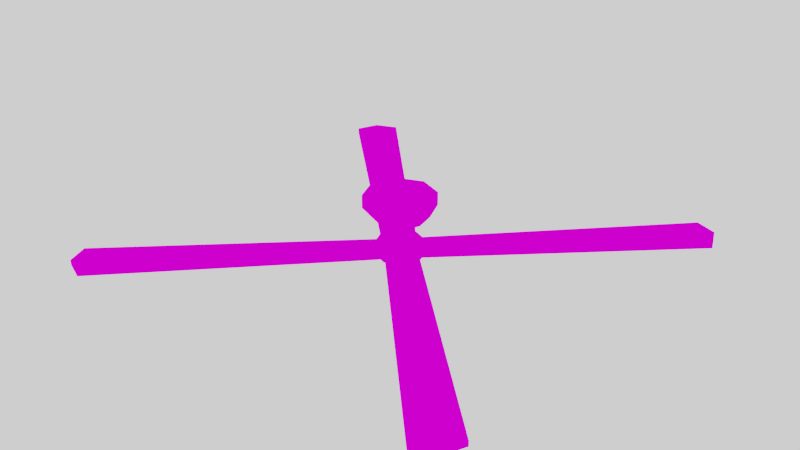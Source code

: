 # Source: FAN_3.blend  (saved by Blender 2.79.0; exported with 4.5.12 LTS)
import bpy
from mathutils import Matrix  # noqa: F401  (used for matrix-valued properties, if any)

bpy.ops.wm.read_factory_settings(use_empty=True)
scene = bpy.context.scene
scene.name = 'Scene'

# ---- collections
col_collection_1 = bpy.data.collections.new('Collection 1'); scene.collection.children.link(col_collection_1)

# ---- images (referenced by path relative to the original .blend; pixels are not part of the script)
import os
ASSET_DIR = os.environ.get("B2B_ASSET_DIR", "")  # directory of the original .blend (textures are referenced by path, not embedded)
HERE = os.path.dirname(os.path.abspath(__file__))  # packed textures are extracted next to this script under _unpacked/

def load_image(name, relpath, width, height, colorspace="sRGB"):
    """Load a texture the original file referenced (path relative to the .blend, or extracted next to this script)."""
    p = next((c for c in (os.path.join(HERE, relpath), os.path.join(ASSET_DIR, relpath)) if relpath and os.path.exists(c)), "")
    if p:
        img = bpy.data.images.load(p, check_existing=True)
        img.name = name
    else:  # same state as the original file: an image datablock whose file is absent (Cycles renders it pink)
        img = bpy.data.images.new(name, width, height)
        img.source = "FILE"
        img.filepath = "//" + (relpath or name)
    img.colorspace_settings.name = colorspace
    return img
img_colour_1_png_001 = load_image('COLOUR_1.png.001', 'COLOUR_1.png', 1024, 1024, 'sRGB')

# ---- materials (node trees are filled in below, after node groups)
mat_material = bpy.data.materials.new('Material')
mat_material.alpha_threshold = 0.0
mat_material.roughness = 0.5

# ---- material node trees
mat_material.use_nodes = True; mat_material.node_tree.nodes.clear()
_N = mat_material.node_tree.nodes; _L = mat_material.node_tree.links
n0 = _N.new('ShaderNodeOutputMaterial'); n0.name = 'Material Output'; n0.location = (300, 300)
n1 = _N.new('ShaderNodeBsdfDiffuse'); n1.name = 'Diffuse BSDF'; n1.location = (10, 300)
n2 = _N.new('ShaderNodeTexImage'); n2.name = 'Image Texture'; n2.location = (-180, 300)
n2.width = 140
n2.image = img_colour_1_png_001
_L.new(n1.outputs[0], n0.inputs[0])
_L.new(n2.outputs[0], n1.inputs[0])
n0.is_active_output = True

# ---- world
world_world = bpy.data.worlds.new('World'); scene.world = world_world
world_world.use_nodes = True; world_world.node_tree.nodes.clear()
_N = world_world.node_tree.nodes; _L = world_world.node_tree.links
n0 = _N.new('ShaderNodeOutputWorld'); n0.name = 'World Output'; n0.location = (300, 300)
n1 = _N.new('ShaderNodeBackground'); n1.name = 'Background'; n1.location = (10, 300)
n1.inputs[0].default_value = (1.0, 1.0, 1.0, 1.0)
_L.new(n1.outputs[0], n0.inputs[0])
n0.is_active_output = True
world_world.color = (0.05088, 0.05088, 0.05088)
world_world.use_sun_shadow = False
world_world.sun_shadow_jitter_overblur = 0.0
world_world.cycles.sampling_method = 'MANUAL'

# ---- meshes
me_circle_002 = bpy.data.meshes.new('Circle.002')
me_circle_002.from_pydata([(1.826e-08, 0.2723, 0.0), (0.2723, 2.15e-08, 0.0), (0.1925, 0.1925, 0.0), (1.826e-08, 0.2723, -0.1), (0.2723, 2.15e-08, -0.1), (0.1925, 0.1925, -0.1), (0.0, 0.0, 0.0), (0.1298, 0.1298, -0.2), (0.1835, 2.461e-08, -0.2), (-2.904e-08, 0.1835, -0.2), (0.1112, 0.0, -0.2), (0.1112, 0.0, -0.36), (0.0, 0.1112, -0.2), (0.0, 0.1112, -0.36), (0.07865, 0.07865, -0.2), (0.07865, 0.07865, -0.36), (0.0, 0.0, -0.36)], [], [(2, 1, 4, 5), (0, 2, 5, 3), (14, 10, 11, 15), (8, 7, 5, 4), (7, 9, 3, 5), (12, 14, 15, 13), (2, 0, 6), (1, 2, 6), (10, 14, 7, 8), (14, 12, 9, 7), (13, 15, 16), (15, 11, 16)])
_uv = me_circle_002.uv_layers.new(name='UVMap')
_uv.uv.foreach_set('vector', [0.8028, 0.8818, 0.8028, 0.8338, 0.8165, 0.8338, 0.8165, 0.8818, 0.8028, 0.9157, 0.8028, 0.8818, 0.8165, 0.8818, 0.8165, 0.9157, 0.4436, 0.7802, 0.4755, 0.7802, 0.4755, 0.9281, 0.4436, 0.9281, 0.8302, 0.8416, 0.8302, 0.8739, 0.8165, 0.8818, 0.8165, 0.8338, 0.7841, 0.9278, 0.766, 0.9169, 0.7654, 0.8965, 0.7923, 0.9127, 0.3984, 0.7802, 0.4436, 0.7802, 0.4436, 0.9281, 0.3984, 0.9281, 0.7764, 0.8521, 0.8028, 0.8338, 0.8028, 0.8965, 0.7654, 0.8965, 0.7764, 0.8521, 0.8028, 0.8965, 0.7824, 0.9579, 0.7775, 0.9402, 0.7841, 0.9278, 0.7923, 0.9571, 0.7775, 0.9402, 0.7665, 0.9335, 0.766, 0.9169, 0.7841, 0.9278, 0.3984, 0.9281, 0.4436, 0.9281, 0.3984, 0.9281, 0.4436, 0.9281, 0.4755, 0.9281, 0.4436, 0.9281])
_ca = me_circle_002.color_attributes.new('Col', 'BYTE_COLOR', 'CORNER')
_ca.data.foreach_set('color', [1.0, 1.0, 1.0, 1.0, 1.0, 1.0, 1.0, 1.0, 1.0, 1.0, 1.0, 1.0, 1.0, 1.0, 1.0, 1.0, 1.0, 1.0, 1.0, 1.0, 1.0, 1.0, 1.0, 1.0, 1.0, 1.0, 1.0, 1.0, 1.0, 1.0, 1.0, 1.0, 1.0, 1.0, 1.0, 1.0, 1.0, 1.0, 1.0, 1.0, 1.0, 1.0, 1.0, 1.0, 1.0, 1.0, 1.0, 1.0, 1.0, 1.0, 1.0, 1.0, 1.0, 1.0, 1.0, 1.0, 1.0, 1.0, 1.0, 1.0, 1.0, 1.0, 1.0, 1.0, 1.0, 1.0, 1.0, 1.0, 1.0, 1.0, 1.0, 1.0, 1.0, 1.0, 1.0, 1.0, 1.0, 1.0, 1.0, 1.0, 1.0, 1.0, 1.0, 1.0, 1.0, 1.0, 1.0, 1.0, 1.0, 1.0, 1.0, 1.0, 1.0, 1.0, 1.0, 1.0, 1.0, 1.0, 1.0, 1.0, 1.0, 1.0, 1.0, 1.0, 1.0, 1.0, 1.0, 1.0, 1.0, 1.0, 1.0, 1.0, 1.0, 1.0, 1.0, 1.0, 1.0, 1.0, 1.0, 1.0, 1.0, 1.0, 1.0, 1.0, 1.0, 1.0, 1.0, 1.0, 1.0, 1.0, 1.0, 1.0, 1.0, 1.0, 1.0, 1.0, 1.0, 1.0, 1.0, 1.0, 1.0, 1.0, 1.0, 1.0, 1.0, 1.0, 1.0, 1.0, 1.0, 1.0, 1.0, 1.0, 1.0, 1.0, 1.0, 1.0, 1.0, 1.0, 1.0, 1.0, 1.0, 1.0, 1.0, 1.0, 1.0, 1.0, 1.0, 1.0, 1.0, 1.0, 1.0, 1.0, 1.0, 1.0, 1.0, 1.0])
me_circle_002.materials.append(mat_material)
me_circle_002.use_remesh_preserve_volume = False
me_circle_002.use_remesh_preserve_attributes = False
me_circle_002.use_mirror_vertex_groups = False
me_circle_002.update()
me_circle_001 = bpy.data.meshes.new('Circle.001')
me_circle_001.from_pydata([(-2.904e-08, 0.1835, -0.3751), (2.336e-08, 7.451e-08, -0.5), (0.1835, 2.461e-08, -0.3751), (0.1401, 0.1401, -0.42), (-1.755e-08, 0.1433, -0.5), (0.1433, 3.555e-08, -0.5), (0.1401, 0.1401, -0.46), (0.1298, 0.1298, -0.3751), (0.1013, 0.1013, -0.5), (1.732, 1.49, -0.42), (1.49, 1.732, -0.42), (1.732, 1.49, -0.46), (1.49, 1.732, -0.46), (0.1905, 0.01831, -0.46), (0.1905, 0.01831, -0.42), (0.01831, 0.1905, -0.42), (0.01831, 0.1905, -0.46), (1.661, 1.661, -0.42), (1.661, 1.661, -0.46), (0.1298, 0.1298, -0.4), (0.1835, 2.461e-08, -0.4), (-2.904e-08, 0.1835, -0.4), (0.1279, 0.0, -0.36), (0.0, 0.1279, -0.36), (0.09043, 0.09043, -0.36), (0.1298, 0.1298, -0.48), (0.1835, 2.461e-08, -0.48), (-2.904e-08, 0.1835, -0.48), (0.0, 0.0, -0.36)], [], [(17, 9, 11, 18), (5, 1, 4, 8), (10, 17, 18, 12), (14, 3, 19, 20), (3, 15, 21, 19), (6, 13, 26, 25), (16, 6, 25, 27), (13, 14, 20, 26), (15, 16, 27, 21), (11, 9, 14, 13), (10, 12, 16, 15), (9, 17, 3, 14), (17, 10, 15, 3), (18, 11, 13, 6), (12, 18, 6, 16), (7, 2, 20, 19), (0, 7, 19, 21), (24, 22, 2, 7), (23, 24, 7, 0), (5, 8, 25, 26), (8, 4, 27, 25), (24, 23, 28), (22, 24, 28)])
_uv = me_circle_001.uv_layers.new(name='UVMap')
_uv.uv.foreach_set('vector', [0.6143, 0.7823, 0.6143, 0.7645, 0.6198, 0.7645, 0.6198, 0.7823, 0.8235, 0.8167, 0.8235, 0.9084, 0.7846, 0.9128, 0.796, 0.8467, 0.6143, 0.7949, 0.6143, 0.7823, 0.6198, 0.7823, 0.6198, 0.7949, 0.8666, 0.9463, 0.8529, 0.8666, 0.858, 0.8666, 0.8726, 0.9516, 0.8529, 0.8666, 0.8666, 0.7868, 0.8726, 0.7816, 0.858, 0.8666, 0.783, 0.8176, 0.8161, 0.7816, 0.8223, 0.7882, 0.787, 0.8266, 0.7693, 0.897, 0.783, 0.8176, 0.787, 0.8266, 0.7724, 0.9113, 0.7886, 0.9521, 0.7886, 0.9259, 0.7941, 0.9128, 0.7941, 0.9652, 0.7832, 0.9521, 0.7832, 0.9259, 0.7886, 0.9128, 0.7886, 0.9652, 0.6033, 0.7645, 0.6088, 0.7645, 0.6088, 0.9695, 0.6033, 0.9695, 0.6088, 0.7645, 0.6143, 0.7645, 0.6143, 0.9695, 0.6088, 0.9695, 0.5563, 0.7713, 0.5798, 0.7645, 0.5798, 0.9715, 0.5631, 0.9763, 0.5798, 0.7645, 0.6033, 0.7713, 0.5965, 0.9763, 0.5798, 0.9715, 0.5328, 0.7645, 0.5563, 0.7713, 0.5495, 0.9763, 0.5328, 0.9715, 0.5093, 0.7713, 0.5328, 0.7645, 0.5328, 0.9715, 0.5161, 0.9763, 0.7832, 0.9128, 0.7832, 0.9796, 0.7762, 0.9796, 0.7762, 0.9128, 0.7762, 0.9128, 0.7762, 0.9796, 0.7693, 0.9796, 0.7693, 0.9128, 0.844, 0.8666, 0.8529, 0.9181, 0.8381, 0.9516, 0.8235, 0.8666, 0.8529, 0.8151, 0.844, 0.8666, 0.8235, 0.8666, 0.8381, 0.7816, 0.8235, 0.8167, 0.796, 0.8467, 0.787, 0.8266, 0.8223, 0.7882, 0.796, 0.8467, 0.7846, 0.9128, 0.7724, 0.9113, 0.787, 0.8266, 0.844, 0.8666, 0.8529, 0.8151, 0.844, 0.8666, 0.8529, 0.9181, 0.844, 0.8666, 0.8529, 0.9181])
_ca = me_circle_001.color_attributes.new('Col', 'BYTE_COLOR', 'CORNER')
_ca.data.foreach_set('color', [1.0, 1.0, 1.0, 1.0, 1.0, 1.0, 1.0, 1.0, 1.0, 1.0, 1.0, 1.0, 1.0, 1.0, 1.0, 1.0, 1.0, 1.0, 1.0, 1.0, 1.0, 1.0, 1.0, 1.0, 1.0, 1.0, 1.0, 1.0, 1.0, 1.0, 1.0, 1.0, 1.0, 1.0, 1.0, 1.0, 1.0, 1.0, 1.0, 1.0, 1.0, 1.0, 1.0, 1.0, 1.0, 1.0, 1.0, 1.0, 1.0, 1.0, 1.0, 1.0, 1.0, 1.0, 1.0, 1.0, 1.0, 1.0, 1.0, 1.0, 1.0, 1.0, 1.0, 1.0, 1.0, 1.0, 1.0, 1.0, 1.0, 1.0, 1.0, 1.0, 1.0, 1.0, 1.0, 1.0, 1.0, 1.0, 1.0, 1.0, 1.0, 1.0, 1.0, 1.0, 1.0, 1.0, 1.0, 1.0, 1.0, 1.0, 1.0, 1.0, 1.0, 1.0, 1.0, 1.0, 1.0, 1.0, 1.0, 1.0, 1.0, 1.0, 1.0, 1.0, 1.0, 1.0, 1.0, 1.0, 1.0, 1.0, 1.0, 1.0, 1.0, 1.0, 1.0, 1.0, 1.0, 1.0, 1.0, 1.0, 1.0, 1.0, 1.0, 1.0, 1.0, 1.0, 1.0, 1.0, 1.0, 1.0, 1.0, 1.0, 1.0, 1.0, 1.0, 1.0, 1.0, 1.0, 1.0, 1.0, 1.0, 1.0, 1.0, 1.0, 1.0, 1.0, 1.0, 1.0, 1.0, 1.0, 1.0, 1.0, 1.0, 1.0, 1.0, 1.0, 1.0, 1.0, 1.0, 1.0, 1.0, 1.0, 1.0, 1.0, 1.0, 1.0, 1.0, 1.0, 1.0, 1.0, 1.0, 1.0, 1.0, 1.0, 1.0, 1.0, 1.0, 1.0, 1.0, 1.0, 1.0, 1.0, 1.0, 1.0, 1.0, 1.0, 1.0, 1.0, 1.0, 1.0, 1.0, 1.0, 1.0, 1.0, 1.0, 1.0, 1.0, 1.0, 1.0, 1.0, 1.0, 1.0, 1.0, 1.0, 1.0, 1.0, 1.0, 1.0, 1.0, 1.0, 1.0, 1.0, 1.0, 1.0, 1.0, 1.0, 1.0, 1.0, 1.0, 1.0, 1.0, 1.0, 1.0, 1.0, 1.0, 1.0, 1.0, 1.0, 1.0, 1.0, 1.0, 1.0, 1.0, 1.0, 1.0, 1.0, 1.0, 1.0, 1.0, 1.0, 1.0, 1.0, 1.0, 1.0, 1.0, 1.0, 1.0, 1.0, 1.0, 1.0, 1.0, 1.0, 1.0, 1.0, 1.0, 1.0, 1.0, 1.0, 1.0, 1.0, 1.0, 1.0, 1.0, 1.0, 1.0, 1.0, 1.0, 1.0, 1.0, 1.0, 1.0, 1.0, 1.0, 1.0, 1.0, 1.0, 1.0, 1.0, 1.0, 1.0, 1.0, 1.0, 1.0, 1.0, 1.0, 1.0, 1.0, 1.0, 1.0, 1.0, 1.0, 1.0, 1.0, 1.0, 1.0, 1.0, 1.0, 1.0, 1.0, 1.0, 1.0, 1.0, 1.0, 1.0, 1.0, 1.0, 1.0, 1.0, 1.0, 1.0, 1.0, 1.0, 1.0, 1.0, 1.0, 1.0, 1.0, 1.0, 1.0, 1.0, 1.0, 1.0, 1.0, 1.0, 1.0, 1.0, 1.0, 1.0, 1.0, 1.0, 1.0, 1.0, 1.0, 1.0, 1.0, 1.0, 1.0, 1.0, 1.0, 1.0, 1.0, 1.0, 1.0, 1.0, 1.0, 1.0, 1.0, 1.0, 1.0, 1.0, 1.0, 1.0, 1.0, 1.0, 1.0, 1.0, 1.0, 1.0, 1.0, 1.0])
me_circle_001.materials.append(mat_material)
me_circle_001.use_remesh_preserve_volume = False
me_circle_001.use_remesh_preserve_attributes = False
me_circle_001.use_mirror_vertex_groups = False
me_circle_001.update()

# ---- objects
ob_circle_000 = bpy.data.objects.new('Circle.000', me_circle_002)
ob_circle_001 = bpy.data.objects.new('Circle.001', me_circle_001)

# ---- transforms, parenting, visibility, modifiers, constraints
ob_circle_000.location = (0.0, 0.0, 0.0)
ob_circle_000.lineart.crease_threshold = 0.0
_m = ob_circle_000.modifiers.new('Mirror', 'MIRROR')
_m.use_axis = (True, True, False)
ob_circle_001.location = (0.0, 0.0, 0.0)
ob_circle_001.lineart.crease_threshold = 0.0
_m = ob_circle_001.modifiers.new('Mirror', 'MIRROR')
_m.use_axis = (True, True, False)

# ---- collection membership
col_collection_1.objects.link(ob_circle_000)
col_collection_1.objects.link(ob_circle_001)

# ---- scene / render settings (as saved in the file)
scene.frame_start = 1; scene.frame_end = 250; scene.frame_set(1)
scene.render.engine = 'CYCLES'
scene.render.image_settings.compression = 0
scene.render.dither_intensity = 0.0
scene.cycles.use_denoising = False
scene.cycles.samples = 128
scene.cycles.sampling_pattern = 'TABULATED_SOBOL'
scene.cycles.use_adaptive_sampling = False
scene.cycles.use_light_tree = False
scene.cycles.blur_glossy = 0.0
scene.cycles.sample_clamp_indirect = 0.0
scene.view_settings.view_transform = 'Filmic'
bpy.context.view_layer.update()

# ---- added for rendering (the .blend has no active camera): camera
cam_auto = bpy.data.cameras.new('AutoCamera')
cam_auto.lens = 50.0
cam_auto.sensor_width = 36.0
cam_auto.clip_end = 1000.0
ob_auto_camera = bpy.data.objects.new('AutoCamera', cam_auto)
scene.collection.objects.link(ob_auto_camera)
ob_auto_camera.location = (4.55688, -5.46826, 3.39551)
ob_auto_camera.rotation_euler = (1.09748, -7.21219e-08, 0.694738)
scene.camera = ob_auto_camera
bpy.context.view_layer.update()
